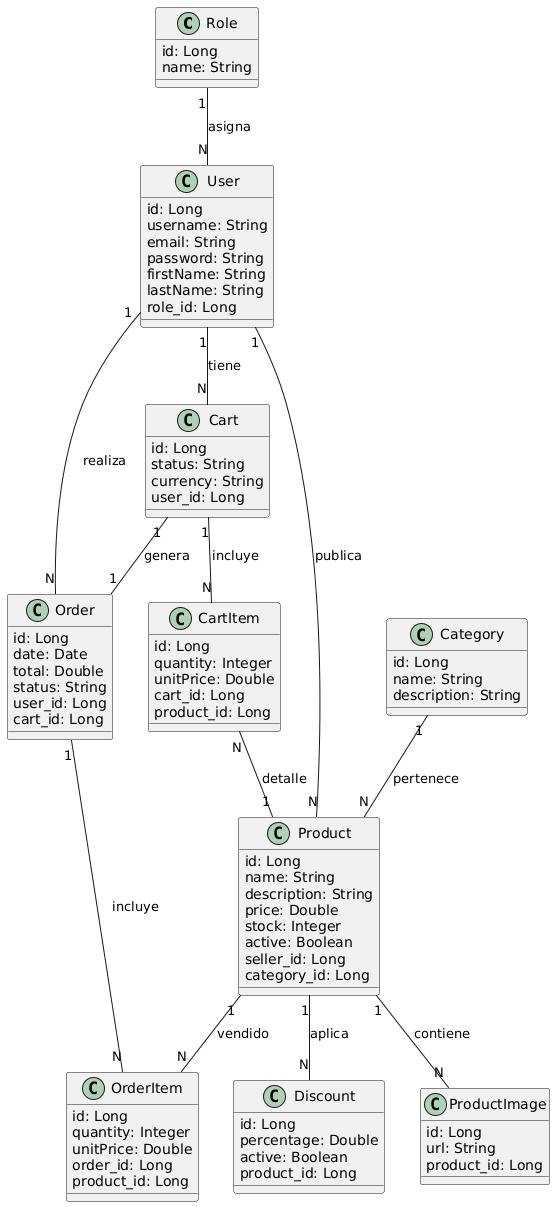

The diagram above was rendered by PlantUML. Its source (embedded in the PNG):
@startuml
'========================
' ENTITIES (ENGLISH)
'========================

class Role {
  id: Long
  name: String
}

class User {
  id: Long
  username: String
  email: String
  password: String
  firstName: String
  lastName: String
  role_id: Long
}

class Category {
  id: Long
  name: String
  description: String
}

class Product {
  id: Long
  name: String
  description: String
  price: Double
  stock: Integer
  active: Boolean
  seller_id: Long
  category_id: Long
}

class Cart {
  id: Long
  status: String
  currency: String
  user_id: Long
}

class CartItem {
  id: Long
  quantity: Integer
  unitPrice: Double
  cart_id: Long
  product_id: Long
}

class Order {
  id: Long
  date: Date
  total: Double
  status: String
  user_id: Long
  cart_id: Long
}

class OrderItem {
  id: Long
  quantity: Integer
  unitPrice: Double
  order_id: Long
  product_id: Long
}

class Discount {
  id: Long
  percentage: Double
  active: Boolean
  product_id: Long
}

class ProductImage {
  id: Long
  url: String
  product_id: Long
}

'========================
' RELACIONES (ESPAÑOL)
'========================

Role "1" -- "N" User : asigna

User "1" -- "N" Product : publica
User "1" -- "N" Order : realiza
User "1" -- "N" Cart : tiene

Category "1" -- "N" Product : pertenece

Cart "1" -- "N" CartItem : incluye
CartItem "N" -- "1" Product : detalle

Product "1" -- "N" Discount : aplica
Product "1" -- "N" ProductImage : contiene

Product "1" -- "N" OrderItem : vendido
Order "1" -- "N" OrderItem : incluye

Cart "1" -- "1" Order : genera
@enduml